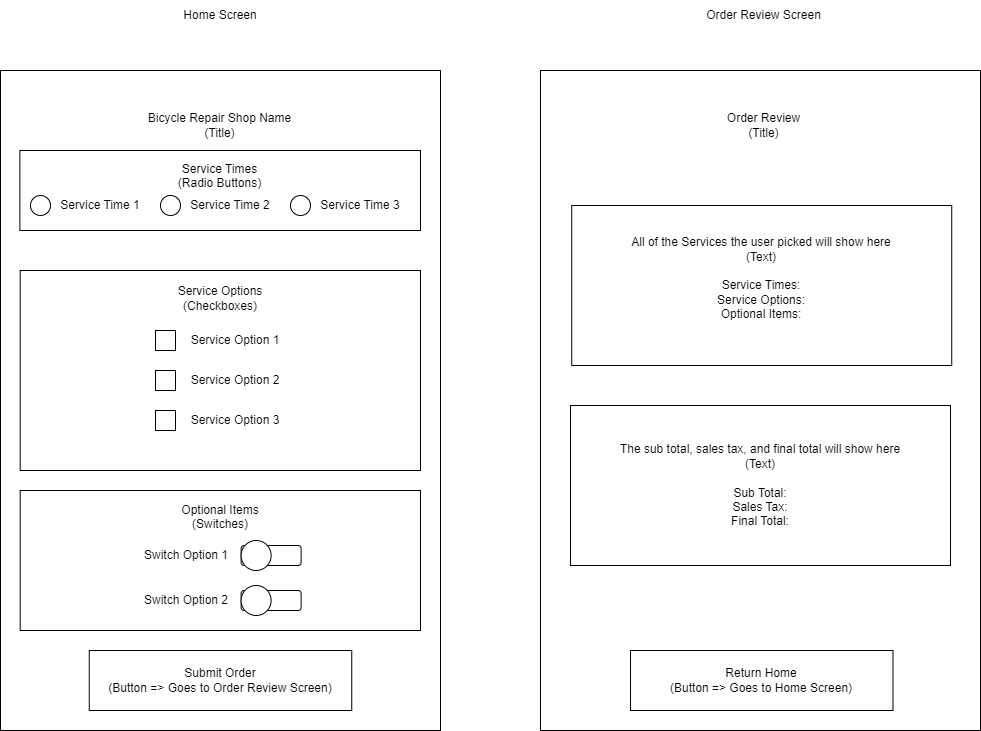

The diagram above was exported from draw.io. Its source (the exported page's mxGraphModel, read from the mxfile embedded in the PNG):
<mxGraphModel dx="1434" dy="772" grid="1" gridSize="10" guides="1" tooltips="1" connect="1" arrows="1" fold="1" page="1" pageScale="1" pageWidth="850" pageHeight="1100" math="0" shadow="0">
  <root>
    <mxCell id="0" />
    <mxCell id="1" parent="0" />
    <mxCell id="MJIeNMi74C31tVC5E8oU-1" value="" style="rounded=0;whiteSpace=wrap;html=1;" parent="1" vertex="1">
      <mxGeometry x="220" y="110" width="440" height="660" as="geometry" />
    </mxCell>
    <mxCell id="MJIeNMi74C31tVC5E8oU-2" value="Home Screen" style="text;html=1;strokeColor=none;fillColor=none;align=center;verticalAlign=middle;whiteSpace=wrap;rounded=0;" parent="1" vertex="1">
      <mxGeometry x="395" y="40" width="90" height="30" as="geometry" />
    </mxCell>
    <mxCell id="K-T5cwPQajETH6RgXCSm-5" value="Bicycle Repair Shop Name&lt;br&gt;(Title)" style="text;html=1;strokeColor=none;fillColor=none;align=center;verticalAlign=middle;whiteSpace=wrap;rounded=0;" parent="1" vertex="1">
      <mxGeometry x="359.37" y="150" width="161.25" height="30" as="geometry" />
    </mxCell>
    <mxCell id="u2-77zYXLxY6K9S2sKDI-3" value="Submit Order&lt;br&gt;(Button =&amp;gt; Goes to Order Review Screen)" style="rounded=0;whiteSpace=wrap;html=1;" parent="1" vertex="1">
      <mxGeometry x="308.76" y="690" width="262.49" height="60" as="geometry" />
    </mxCell>
    <mxCell id="Exc94903AOTbR4CMsR3q-1" value="" style="rounded=0;whiteSpace=wrap;html=1;" parent="1" vertex="1">
      <mxGeometry x="760" y="110" width="440" height="660" as="geometry" />
    </mxCell>
    <mxCell id="Exc94903AOTbR4CMsR3q-2" value="Order Review Screen" style="text;html=1;strokeColor=none;fillColor=none;align=center;verticalAlign=middle;whiteSpace=wrap;rounded=0;" parent="1" vertex="1">
      <mxGeometry x="916.25" y="40" width="135" height="30" as="geometry" />
    </mxCell>
    <mxCell id="Exc94903AOTbR4CMsR3q-3" value="Order Review&lt;br&gt;(Title)" style="text;html=1;strokeColor=none;fillColor=none;align=center;verticalAlign=middle;whiteSpace=wrap;rounded=0;" parent="1" vertex="1">
      <mxGeometry x="906.25" y="150" width="155" height="30" as="geometry" />
    </mxCell>
    <mxCell id="Exc94903AOTbR4CMsR3q-4" value="All of the Services the user picked will show here&lt;br&gt;(Text)&lt;br&gt;&lt;br&gt;Service Times:&lt;br&gt;Service Options:&lt;br&gt;Optional Items:&lt;br&gt;&lt;div&gt;&lt;br/&gt;&lt;/div&gt;" style="rounded=0;whiteSpace=wrap;html=1;" parent="1" vertex="1">
      <mxGeometry x="791.24" y="245" width="380" height="160" as="geometry" />
    </mxCell>
    <mxCell id="v1HsnwiQgfqVC0FjipON-5" value="Service Times&lt;br&gt;(Radio Buttons)&lt;br&gt;&lt;br&gt;&lt;div&gt;&lt;br&gt;&lt;/div&gt;" style="rounded=0;whiteSpace=wrap;html=1;" parent="1" vertex="1">
      <mxGeometry x="239.37" y="190" width="400.63" height="80" as="geometry" />
    </mxCell>
    <mxCell id="v1HsnwiQgfqVC0FjipON-6" value="" style="ellipse;whiteSpace=wrap;html=1;aspect=fixed;" parent="1" vertex="1">
      <mxGeometry x="250" y="235" width="20" height="20" as="geometry" />
    </mxCell>
    <mxCell id="v1HsnwiQgfqVC0FjipON-7" value="Service Time 1" style="text;html=1;align=center;verticalAlign=middle;whiteSpace=wrap;rounded=0;" parent="1" vertex="1">
      <mxGeometry x="270" y="230" width="100" height="30" as="geometry" />
    </mxCell>
    <mxCell id="v1HsnwiQgfqVC0FjipON-8" value="" style="ellipse;whiteSpace=wrap;html=1;aspect=fixed;" parent="1" vertex="1">
      <mxGeometry x="380" y="235" width="20" height="20" as="geometry" />
    </mxCell>
    <mxCell id="v1HsnwiQgfqVC0FjipON-9" value="Service Time 2" style="text;html=1;align=center;verticalAlign=middle;whiteSpace=wrap;rounded=0;" parent="1" vertex="1">
      <mxGeometry x="400" y="230" width="100" height="30" as="geometry" />
    </mxCell>
    <mxCell id="v1HsnwiQgfqVC0FjipON-10" value="" style="ellipse;whiteSpace=wrap;html=1;aspect=fixed;" parent="1" vertex="1">
      <mxGeometry x="510" y="235" width="20" height="20" as="geometry" />
    </mxCell>
    <mxCell id="v1HsnwiQgfqVC0FjipON-11" value="Service Time 3" style="text;html=1;align=center;verticalAlign=middle;whiteSpace=wrap;rounded=0;" parent="1" vertex="1">
      <mxGeometry x="530" y="230" width="100" height="30" as="geometry" />
    </mxCell>
    <mxCell id="v1HsnwiQgfqVC0FjipON-13" value="Service Options&lt;br&gt;(Checkboxes)&lt;br&gt;&lt;br&gt;&lt;div&gt;&lt;br&gt;&lt;/div&gt;&lt;div&gt;&lt;br&gt;&lt;/div&gt;&lt;div&gt;&lt;br&gt;&lt;/div&gt;&lt;div&gt;&lt;br&gt;&lt;/div&gt;&lt;div&gt;&lt;br&gt;&lt;/div&gt;&lt;div&gt;&lt;br&gt;&lt;/div&gt;&lt;div&gt;&lt;br&gt;&lt;/div&gt;&lt;div&gt;&lt;br&gt;&lt;/div&gt;&lt;div&gt;&lt;br&gt;&lt;/div&gt;" style="rounded=0;whiteSpace=wrap;html=1;" parent="1" vertex="1">
      <mxGeometry x="239.69" y="310" width="400.31" height="200" as="geometry" />
    </mxCell>
    <mxCell id="v1HsnwiQgfqVC0FjipON-14" value="" style="whiteSpace=wrap;html=1;aspect=fixed;" parent="1" vertex="1">
      <mxGeometry x="375" y="370" width="20" height="20" as="geometry" />
    </mxCell>
    <mxCell id="v1HsnwiQgfqVC0FjipON-15" value="Service Option 1" style="text;html=1;align=center;verticalAlign=middle;whiteSpace=wrap;rounded=0;" parent="1" vertex="1">
      <mxGeometry x="405" y="365" width="100" height="30" as="geometry" />
    </mxCell>
    <mxCell id="v1HsnwiQgfqVC0FjipON-16" value="" style="whiteSpace=wrap;html=1;aspect=fixed;" parent="1" vertex="1">
      <mxGeometry x="375" y="410" width="20" height="20" as="geometry" />
    </mxCell>
    <mxCell id="v1HsnwiQgfqVC0FjipON-17" value="Service Option 2" style="text;html=1;align=center;verticalAlign=middle;whiteSpace=wrap;rounded=0;" parent="1" vertex="1">
      <mxGeometry x="405" y="405" width="100" height="30" as="geometry" />
    </mxCell>
    <mxCell id="v1HsnwiQgfqVC0FjipON-18" value="" style="whiteSpace=wrap;html=1;aspect=fixed;" parent="1" vertex="1">
      <mxGeometry x="375" y="450" width="20" height="20" as="geometry" />
    </mxCell>
    <mxCell id="v1HsnwiQgfqVC0FjipON-19" value="Service Option 3" style="text;html=1;align=center;verticalAlign=middle;whiteSpace=wrap;rounded=0;" parent="1" vertex="1">
      <mxGeometry x="405" y="445" width="100" height="30" as="geometry" />
    </mxCell>
    <mxCell id="v1HsnwiQgfqVC0FjipON-21" value="Return Home&lt;br&gt;(Button =&amp;gt; Goes to Home Screen)" style="rounded=0;whiteSpace=wrap;html=1;" parent="1" vertex="1">
      <mxGeometry x="850" y="690" width="262.49" height="60" as="geometry" />
    </mxCell>
    <mxCell id="v1HsnwiQgfqVC0FjipON-28" value="Optional Items&lt;br&gt;(Switches)&lt;br&gt;&lt;br&gt;&lt;div&gt;&lt;br&gt;&lt;/div&gt;&lt;div&gt;&lt;br&gt;&lt;/div&gt;&lt;div&gt;&lt;br&gt;&lt;/div&gt;&lt;div&gt;&lt;br&gt;&lt;/div&gt;&lt;div&gt;&lt;br&gt;&lt;/div&gt;" style="rounded=0;whiteSpace=wrap;html=1;" parent="1" vertex="1">
      <mxGeometry x="239.69" y="530" width="400.31" height="140" as="geometry" />
    </mxCell>
    <mxCell id="v1HsnwiQgfqVC0FjipON-22" value="" style="rounded=1;whiteSpace=wrap;html=1;" parent="1" vertex="1">
      <mxGeometry x="460.62" y="585" width="60" height="20" as="geometry" />
    </mxCell>
    <mxCell id="v1HsnwiQgfqVC0FjipON-23" value="" style="ellipse;whiteSpace=wrap;html=1;aspect=fixed;" parent="1" vertex="1">
      <mxGeometry x="460.62" y="580" width="30" height="30" as="geometry" />
    </mxCell>
    <mxCell id="v1HsnwiQgfqVC0FjipON-24" value="Switch Option 1" style="text;html=1;align=center;verticalAlign=middle;whiteSpace=wrap;rounded=0;" parent="1" vertex="1">
      <mxGeometry x="355.62" y="580" width="100" height="30" as="geometry" />
    </mxCell>
    <mxCell id="v1HsnwiQgfqVC0FjipON-25" value="" style="rounded=1;whiteSpace=wrap;html=1;" parent="1" vertex="1">
      <mxGeometry x="460.62" y="630" width="60" height="20" as="geometry" />
    </mxCell>
    <mxCell id="v1HsnwiQgfqVC0FjipON-26" value="" style="ellipse;whiteSpace=wrap;html=1;aspect=fixed;" parent="1" vertex="1">
      <mxGeometry x="460.62" y="625" width="30" height="30" as="geometry" />
    </mxCell>
    <mxCell id="v1HsnwiQgfqVC0FjipON-27" value="Switch Option 2" style="text;html=1;align=center;verticalAlign=middle;whiteSpace=wrap;rounded=0;" parent="1" vertex="1">
      <mxGeometry x="355.62" y="625" width="100" height="30" as="geometry" />
    </mxCell>
    <mxCell id="v1HsnwiQgfqVC0FjipON-43" value="The sub total, sales tax, and final total will show here&lt;br&gt;(Text)&lt;br&gt;&lt;br&gt;Sub Total:&lt;br&gt;Sales Tax:&lt;br&gt;Final Total:" style="rounded=0;whiteSpace=wrap;html=1;" parent="1" vertex="1">
      <mxGeometry x="790" y="445" width="380" height="160" as="geometry" />
    </mxCell>
  </root>
</mxGraphModel>